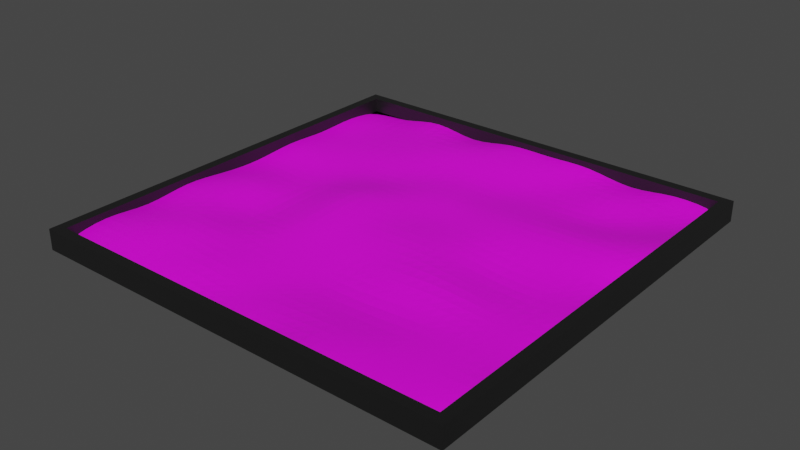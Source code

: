 # Source: floor_moon.blend  (saved by Blender 3.2.14; exported with 4.5.12 LTS)
import bpy
from mathutils import Matrix  # noqa: F401  (used for matrix-valued properties, if any)

bpy.ops.wm.read_factory_settings(use_empty=True)
scene = bpy.context.scene
scene.name = 'Scene'

# ---- collections
col_moon = bpy.data.collections.new('moon'); scene.collection.children.link(col_moon)

# ---- images (referenced by path relative to the original .blend; pixels are not part of the script)
import os
ASSET_DIR = os.environ.get("B2B_ASSET_DIR", "")  # directory of the original .blend (textures are referenced by path, not embedded)
HERE = os.path.dirname(os.path.abspath(__file__))  # packed textures are extracted next to this script under _unpacked/

def load_image(name, relpath, width, height, colorspace="sRGB"):
    """Load a texture the original file referenced (path relative to the .blend, or extracted next to this script)."""
    p = next((c for c in (os.path.join(HERE, relpath), os.path.join(ASSET_DIR, relpath)) if relpath and os.path.exists(c)), "")
    if p:
        img = bpy.data.images.load(p, check_existing=True)
        img.name = name
    else:  # same state as the original file: an image datablock whose file is absent (Cycles renders it pink)
        img = bpy.data.images.new(name, width, height)
        img.source = "FILE"
        img.filepath = "//" + (relpath or name)
    img.colorspace_settings.name = colorspace
    return img
img_moon_png_001 = load_image('moon.png.001', 'moon.png', 1024, 1024, 'sRGB')

# ---- materials (node trees are filled in below, after node groups)
mat_moon = bpy.data.materials.new('moon')
mat_moon.use_transparent_shadow = False
mat_material = bpy.data.materials.new('Material')
mat_material.alpha_threshold = 0.0
mat_material.use_transparent_shadow = False
mat_material.line_color = (0.0, 0.0, 0.0, 1.0)

# ---- material node trees
mat_moon.use_nodes = True; mat_moon.node_tree.nodes.clear()
_N = mat_moon.node_tree.nodes; _L = mat_moon.node_tree.links
n0 = _N.new('ShaderNodeOutputMaterial'); n0.name = 'Material Output'; n0.location = (300, 300)
n1 = _N.new('ShaderNodeBsdfPrincipled'); n1.name = 'Principled BSDF'; n1.location = (0, 300)
n1.distribution = 'GGX'
n1.subsurface_method = 'RANDOM_WALK_SKIN'
n1.inputs[3].default_value = 1.45
n1.inputs[27].default_value = (0.0, 0.0, 0.0, 1.0)
n2 = _N.new('ShaderNodeTexImage'); n2.name = 'Image Texture'; n2.location = (-290, 280)
n2.image = img_moon_png_001
_L.new(n1.outputs[0], n0.inputs[0])
_L.new(n2.outputs[0], n1.inputs[0])
n0.is_active_output = True
mat_material.use_nodes = True; mat_material.node_tree.nodes.clear()
_N = mat_material.node_tree.nodes; _L = mat_material.node_tree.links
n0 = _N.new('ShaderNodeOutputMaterial'); n0.name = 'Material Output'; n0.location = (300, 300)
n1 = _N.new('ShaderNodeBsdfPrincipled'); n1.name = 'Principled BSDF'; n1.location = (10, 300)
n1.distribution = 'GGX'
n1.subsurface_method = 'RANDOM_WALK_SKIN'
n1.inputs[0].default_value = (0.01002, 0.01002, 0.01002, 1.0)
n1.inputs[2].default_value = 0.4
n1.inputs[3].default_value = 1.45
n1.inputs[27].default_value = (0.0, 0.0, 0.0, 1.0)
n1.inputs[28].default_value = 1.0
_L.new(n1.outputs[0], n0.inputs[0])
n0.is_active_output = True

# ---- world
world_world = bpy.data.worlds.new('World'); scene.world = world_world
world_world.use_nodes = True; world_world.node_tree.nodes.clear()
_N = world_world.node_tree.nodes; _L = world_world.node_tree.links
n0 = _N.new('ShaderNodeOutputWorld'); n0.name = 'World Output'; n0.location = (300, 300)
n1 = _N.new('ShaderNodeBackground'); n1.name = 'Background'; n1.location = (10, 300)
n1.inputs[0].default_value = (0.05088, 0.05088, 0.05088, 1.0)
_L.new(n1.outputs[0], n0.inputs[0])
n0.is_active_output = True
world_world.color = (0.05088, 0.05088, 0.05088)
world_world.use_sun_shadow = False
world_world.sun_shadow_jitter_overblur = 0.0

# ---- meshes
me_plane = bpy.data.meshes.new('Plane')
me_plane.from_pydata([(-1.0, -1.0, 0.01887), (1.0, -1.0, 0.02671), (-1.0, 1.0, 0.0), (1.0, 1.0, 0.02671), (-1.0, 0.7778, 0.04724), (-1.0, 0.5556, 0.01887), (-1.0, 0.3333, 0.04724), (-1.0, 0.1111, 0.01887), (-1.0, -0.1111, 0.02671), (-1.0, -0.3333, 0.06611), (-1.0, -0.5556, 0.01887), (-1.0, -0.7778, 0.06611), (1.0, -0.7778, 0.06611), (1.0, -0.5556, 0.01887), (1.0, -0.3333, 0.01887), (1.0, -0.1111, 0.04724), (1.0, 0.1111, -0.007844), (1.0, 0.3333, 0.07396), (1.0, 0.5556, 0.06611), (1.0, 0.7778, 0.01887), (-0.7778, -1.0, 0.0394), (-0.5556, -1.0, 0.01887), (-0.3333, -1.0, -0.007844), (-0.1111, -1.0, 0.0394), (0.1111, -1.0, 0.0), (0.3333, -1.0, 0.07396), (0.5556, -1.0, 0.04724), (0.7778, -1.0, 0.04724), (0.7778, 1.0, 0.06611), (0.5556, 1.0, 0.0), (0.3333, 1.0, 0.07396), (0.1111, 1.0, 0.04724), (-0.1111, 1.0, 0.06611), (-0.3333, 1.0, -0.007844), (-0.5556, 1.0, 0.07396), (-0.7778, 1.0, 0.0), (0.7778, -0.7778, 0.04724), (0.5556, -0.7778, 0.04724), (0.3333, -0.7778, 0.04724), (0.1111, -0.7778, 0.04724), (-0.1111, -0.7778, 0.0), (-0.3333, -0.7778, 0.06611), (-0.5556, -0.7778, 0.02671), (-0.7778, -0.7778, 0.07396), (0.7778, -0.5556, 0.04724), (0.5556, -0.5556, 0.01887), (0.3333, -0.5556, -0.007844), (0.1111, -0.5556, 0.0), (-0.1111, -0.5556, 0.02671), (-0.3333, -0.5556, 0.01887), (-0.5556, -0.5556, 0.07396), (-0.7778, -0.5556, 0.04724), (0.7778, -0.3333, 0.02671), (0.5556, -0.3333, 0.07396), (0.3333, -0.3333, 0.07396), (0.1111, -0.3333, 0.01887), (-0.1111, -0.3333, 0.02671), (-0.3333, -0.3333, 0.04724), (-0.5556, -0.3333, -0.007844), (-0.7778, -0.3333, 0.04724), (0.7778, -0.1111, 0.0), (0.5556, -0.1111, -0.007844), (0.3333, -0.1111, 0.04724), (0.1111, -0.1111, 0.06611), (-0.1111, -0.1111, 0.0394), (-0.3333, -0.1111, 0.06611), (-0.5556, -0.1111, 0.0), (-0.7778, -0.1111, 0.06611), (0.7778, 0.1111, 0.0394), (0.5556, 0.1111, 0.02671), (0.3333, 0.1111, 0.0394), (0.1111, 0.1111, 0.02671), (-0.1111, 0.1111, 0.0394), (-0.3333, 0.1111, 0.07396), (-0.5556, 0.1111, 0.0), (-0.7778, 0.1111, -0.007844), (0.7778, 0.3333, 0.07396), (0.5556, 0.3333, 0.07396), (0.3333, 0.3333, 0.04724), (0.1111, 0.3333, 0.0394), (-0.1111, 0.3333, 0.04724), (-0.3333, 0.3333, -0.007844), (-0.5556, 0.3333, 0.0), (-0.7778, 0.3333, 0.02671), (0.7778, 0.5556, 0.01887), (0.5556, 0.5556, -0.007844), (0.3333, 0.5556, 0.01887), (0.1111, 0.5556, -0.007844), (-0.1111, 0.5556, 0.01887), (-0.3333, 0.5556, 0.0394), (-0.5556, 0.5556, 0.01887), (-0.7778, 0.5556, 0.01887), (0.7778, 0.7778, -0.007844), (0.5556, 0.7778, 0.06611), (0.3333, 0.7778, -0.007844), (0.1111, 0.7778, 0.0394), (-0.1111, 0.7778, 0.0394), (-0.3333, 0.7778, 0.06611), (-0.5556, 0.7778, 0.02671), (-0.7778, 0.7778, 0.0)], [], [(92, 19, 3, 28), (27, 1, 12, 36), (36, 12, 13, 44), (44, 13, 14, 52), (52, 14, 15, 60), (60, 15, 16, 68), (68, 16, 17, 76), (76, 17, 18, 84), (84, 18, 19, 92), (5, 91, 99, 4), (91, 90, 98, 99), (90, 89, 97, 98), (89, 88, 96, 97), (88, 87, 95, 96), (87, 86, 94, 95), (86, 85, 93, 94), (85, 84, 92, 93), (6, 83, 91, 5), (83, 82, 90, 91), (82, 81, 89, 90), (81, 80, 88, 89), (80, 79, 87, 88), (79, 78, 86, 87), (78, 77, 85, 86), (77, 76, 84, 85), (7, 75, 83, 6), (75, 74, 82, 83), (74, 73, 81, 82), (73, 72, 80, 81), (72, 71, 79, 80), (71, 70, 78, 79), (70, 69, 77, 78), (69, 68, 76, 77), (8, 67, 75, 7), (67, 66, 74, 75), (66, 65, 73, 74), (65, 64, 72, 73), (64, 63, 71, 72), (63, 62, 70, 71), (62, 61, 69, 70), (61, 60, 68, 69), (9, 59, 67, 8), (59, 58, 66, 67), (58, 57, 65, 66), (57, 56, 64, 65), (56, 55, 63, 64), (55, 54, 62, 63), (54, 53, 61, 62), (53, 52, 60, 61), (10, 51, 59, 9), (51, 50, 58, 59), (50, 49, 57, 58), (49, 48, 56, 57), (48, 47, 55, 56), (47, 46, 54, 55), (46, 45, 53, 54), (45, 44, 52, 53), (11, 43, 51, 10), (43, 42, 50, 51), (42, 41, 49, 50), (41, 40, 48, 49), (40, 39, 47, 48), (39, 38, 46, 47), (38, 37, 45, 46), (37, 36, 44, 45), (0, 20, 43, 11), (20, 21, 42, 43), (21, 22, 41, 42), (22, 23, 40, 41), (23, 24, 39, 40), (24, 25, 38, 39), (25, 26, 37, 38), (26, 27, 36, 37), (4, 99, 35, 2), (99, 98, 34, 35), (98, 97, 33, 34), (97, 96, 32, 33), (96, 95, 31, 32), (95, 94, 30, 31), (94, 93, 29, 30), (93, 92, 28, 29)])
_uv = me_plane.uv_layers.new(name='UVMap')
_uv.uv.foreach_set('vector', [0.8889, 0.8889, 1.0, 0.8889, 1.0, 1.0, 0.8889, 1.0, 0.8889, 0.0, 1.0, 0.0, 1.0, 0.1111, 0.8889, 0.1111, 0.8889, 0.1111, 1.0, 0.1111, 1.0, 0.2222, 0.8889, 0.2222, 0.8889, 0.2222, 1.0, 0.2222, 1.0, 0.3333, 0.8889, 0.3333, 0.8889, 0.3333, 1.0, 0.3333, 1.0, 0.4444, 0.8889, 0.4444, 0.8889, 0.4444, 1.0, 0.4444, 1.0, 0.5556, 0.8889, 0.5556, 0.8889, 0.5556, 1.0, 0.5556, 1.0, 0.6667, 0.8889, 0.6667, 0.8889, 0.6667, 1.0, 0.6667, 1.0, 0.7778, 0.8889, 0.7778, 0.8889, 0.7778, 1.0, 0.7778, 1.0, 0.8889, 0.8889, 0.8889, 0.0, 0.7778, 0.1111, 0.7778, 0.1111, 0.8889, 0.0, 0.8889, 0.1111, 0.7778, 0.2222, 0.7778, 0.2222, 0.8889, 0.1111, 0.8889, 0.2222, 0.7778, 0.3333, 0.7778, 0.3333, 0.8889, 0.2222, 0.8889, 0.3333, 0.7778, 0.4444, 0.7778, 0.4444, 0.8889, 0.3333, 0.8889, 0.4444, 0.7778, 0.5556, 0.7778, 0.5556, 0.8889, 0.4444, 0.8889, 0.5556, 0.7778, 0.6667, 0.7778, 0.6667, 0.8889, 0.5556, 0.8889, 0.6667, 0.7778, 0.7778, 0.7778, 0.7778, 0.8889, 0.6667, 0.8889, 0.7778, 0.7778, 0.8889, 0.7778, 0.8889, 0.8889, 0.7778, 0.8889, 0.0, 0.6667, 0.1111, 0.6667, 0.1111, 0.7778, 0.0, 0.7778, 0.1111, 0.6667, 0.2222, 0.6667, 0.2222, 0.7778, 0.1111, 0.7778, 0.2222, 0.6667, 0.3333, 0.6667, 0.3333, 0.7778, 0.2222, 0.7778, 0.3333, 0.6667, 0.4444, 0.6667, 0.4444, 0.7778, 0.3333, 0.7778, 0.4444, 0.6667, 0.5556, 0.6667, 0.5556, 0.7778, 0.4444, 0.7778, 0.5556, 0.6667, 0.6667, 0.6667, 0.6667, 0.7778, 0.5556, 0.7778, 0.6667, 0.6667, 0.7778, 0.6667, 0.7778, 0.7778, 0.6667, 0.7778, 0.7778, 0.6667, 0.8889, 0.6667, 0.8889, 0.7778, 0.7778, 0.7778, 0.0, 0.5556, 0.1111, 0.5556, 0.1111, 0.6667, 0.0, 0.6667, 0.1111, 0.5556, 0.2222, 0.5556, 0.2222, 0.6667, 0.1111, 0.6667, 0.2222, 0.5556, 0.3333, 0.5556, 0.3333, 0.6667, 0.2222, 0.6667, 0.3333, 0.5556, 0.4444, 0.5556, 0.4444, 0.6667, 0.3333, 0.6667, 0.4444, 0.5556, 0.5556, 0.5556, 0.5556, 0.6667, 0.4444, 0.6667, 0.5556, 0.5556, 0.6667, 0.5556, 0.6667, 0.6667, 0.5556, 0.6667, 0.6667, 0.5556, 0.7778, 0.5556, 0.7778, 0.6667, 0.6667, 0.6667, 0.7778, 0.5556, 0.8889, 0.5556, 0.8889, 0.6667, 0.7778, 0.6667, 0.0, 0.4444, 0.1111, 0.4444, 0.1111, 0.5556, 0.0, 0.5556, 0.1111, 0.4444, 0.2222, 0.4444, 0.2222, 0.5556, 0.1111, 0.5556, 0.2222, 0.4444, 0.3333, 0.4444, 0.3333, 0.5556, 0.2222, 0.5556, 0.3333, 0.4444, 0.4444, 0.4444, 0.4444, 0.5556, 0.3333, 0.5556, 0.4444, 0.4444, 0.5556, 0.4444, 0.5556, 0.5556, 0.4444, 0.5556, 0.5556, 0.4444, 0.6667, 0.4444, 0.6667, 0.5556, 0.5556, 0.5556, 0.6667, 0.4444, 0.7778, 0.4444, 0.7778, 0.5556, 0.6667, 0.5556, 0.7778, 0.4444, 0.8889, 0.4444, 0.8889, 0.5556, 0.7778, 0.5556, 0.0, 0.3333, 0.1111, 0.3333, 0.1111, 0.4444, 0.0, 0.4444, 0.1111, 0.3333, 0.2222, 0.3333, 0.2222, 0.4444, 0.1111, 0.4444, 0.2222, 0.3333, 0.3333, 0.3333, 0.3333, 0.4444, 0.2222, 0.4444, 0.3333, 0.3333, 0.4444, 0.3333, 0.4444, 0.4444, 0.3333, 0.4444, 0.4444, 0.3333, 0.5556, 0.3333, 0.5556, 0.4444, 0.4444, 0.4444, 0.5556, 0.3333, 0.6667, 0.3333, 0.6667, 0.4444, 0.5556, 0.4444, 0.6667, 0.3333, 0.7778, 0.3333, 0.7778, 0.4444, 0.6667, 0.4444, 0.7778, 0.3333, 0.8889, 0.3333, 0.8889, 0.4444, 0.7778, 0.4444, 0.0, 0.2222, 0.1111, 0.2222, 0.1111, 0.3333, 0.0, 0.3333, 0.1111, 0.2222, 0.2222, 0.2222, 0.2222, 0.3333, 0.1111, 0.3333, 0.2222, 0.2222, 0.3333, 0.2222, 0.3333, 0.3333, 0.2222, 0.3333, 0.3333, 0.2222, 0.4444, 0.2222, 0.4444, 0.3333, 0.3333, 0.3333, 0.4444, 0.2222, 0.5556, 0.2222, 0.5556, 0.3333, 0.4444, 0.3333, 0.5556, 0.2222, 0.6667, 0.2222, 0.6667, 0.3333, 0.5556, 0.3333, 0.6667, 0.2222, 0.7778, 0.2222, 0.7778, 0.3333, 0.6667, 0.3333, 0.7778, 0.2222, 0.8889, 0.2222, 0.8889, 0.3333, 0.7778, 0.3333, 0.0, 0.1111, 0.1111, 0.1111, 0.1111, 0.2222, 0.0, 0.2222, 0.1111, 0.1111, 0.2222, 0.1111, 0.2222, 0.2222, 0.1111, 0.2222, 0.2222, 0.1111, 0.3333, 0.1111, 0.3333, 0.2222, 0.2222, 0.2222, 0.3333, 0.1111, 0.4444, 0.1111, 0.4444, 0.2222, 0.3333, 0.2222, 0.4444, 0.1111, 0.5556, 0.1111, 0.5556, 0.2222, 0.4444, 0.2222, 0.5556, 0.1111, 0.6667, 0.1111, 0.6667, 0.2222, 0.5556, 0.2222, 0.6667, 0.1111, 0.7778, 0.1111, 0.7778, 0.2222, 0.6667, 0.2222, 0.7778, 0.1111, 0.8889, 0.1111, 0.8889, 0.2222, 0.7778, 0.2222, 0.0, 0.0, 0.1111, 0.0, 0.1111, 0.1111, 0.0, 0.1111, 0.1111, 0.0, 0.2222, 0.0, 0.2222, 0.1111, 0.1111, 0.1111, 0.2222, 0.0, 0.3333, 0.0, 0.3333, 0.1111, 0.2222, 0.1111, 0.3333, 0.0, 0.4444, 0.0, 0.4444, 0.1111, 0.3333, 0.1111, 0.4444, 0.0, 0.5556, 0.0, 0.5556, 0.1111, 0.4444, 0.1111, 0.5556, 0.0, 0.6667, 0.0, 0.6667, 0.1111, 0.5556, 0.1111, 0.6667, 0.0, 0.7778, 0.0, 0.7778, 0.1111, 0.6667, 0.1111, 0.7778, 0.0, 0.8889, 0.0, 0.8889, 0.1111, 0.7778, 0.1111, 0.0, 0.8889, 0.1111, 0.8889, 0.1111, 1.0, 0.0, 1.0, 0.1111, 0.8889, 0.2222, 0.8889, 0.2222, 1.0, 0.1111, 1.0, 0.2222, 0.8889, 0.3333, 0.8889, 0.3333, 1.0, 0.2222, 1.0, 0.3333, 0.8889, 0.4444, 0.8889, 0.4444, 1.0, 0.3333, 1.0, 0.4444, 0.8889, 0.5556, 0.8889, 0.5556, 1.0, 0.4444, 1.0, 0.5556, 0.8889, 0.6667, 0.8889, 0.6667, 1.0, 0.5556, 1.0, 0.6667, 0.8889, 0.7778, 0.8889, 0.7778, 1.0, 0.6667, 1.0, 0.7778, 0.8889, 0.8889, 0.8889, 0.8889, 1.0, 0.7778, 1.0])
me_plane.materials.append(mat_moon)
me_plane.update()
me_cube = bpy.data.meshes.new('Cube')
me_cube.from_pydata([(-0.9529, -0.9529, -1.95), (-1.0, -1.0, 1.0), (-0.9529, 0.9529, -1.95), (-1.0, 1.0, 1.0), (0.9529, -0.9529, -1.95), (1.0, -1.0, 1.0), (0.9529, 0.9529, -1.95), (1.0, 1.0, 1.0), (-1.0, 1.0, -1.95), (-1.0, -1.0, -1.95), (1.0, 1.0, -1.95), (1.0, -1.0, -1.95), (-0.9529, 0.9529, 0.1421), (-0.9529, -0.9529, 0.1421), (0.9529, 0.9529, 0.1421), (0.9529, -0.9529, 0.1421)], [], [(9, 1, 3, 8), (8, 3, 7, 10), (10, 7, 5, 11), (11, 5, 1, 9), (6, 4, 15, 14), (7, 3, 1, 5), (2, 0, 9, 8), (6, 2, 8, 10), (4, 6, 10, 11), (0, 4, 11, 9), (0, 2, 12, 13), (4, 0, 13, 15), (2, 6, 14, 12)])
_uv = me_cube.uv_layers.new(name='UVMap')
_uv.uv.foreach_set('vector', [0.375, 0.0, 0.625, 0.0, 0.625, 0.25, 0.375, 0.25, 0.375, 0.25, 0.625, 0.25, 0.625, 0.5, 0.375, 0.5, 0.375, 0.5, 0.625, 0.5, 0.625, 0.75, 0.375, 0.75, 0.375, 0.75, 0.625, 0.75, 0.625, 1.0, 0.375, 1.0, 0.3691, 0.5059, 0.3691, 0.7441, 0.3691, 0.7441, 0.3691, 0.5059, 0.625, 0.5, 0.875, 0.5, 0.875, 0.75, 0.625, 0.75, 0.1309, 0.5059, 0.1309, 0.7441, 0.125, 0.75, 0.125, 0.5, 0.3691, 0.5059, 0.1309, 0.5059, 0.125, 0.5, 0.375, 0.5, 0.3691, 0.7441, 0.3691, 0.5059, 0.375, 0.5, 0.375, 0.75, 0.1309, 0.7441, 0.3691, 0.7441, 0.375, 0.75, 0.125, 0.75, 0.1309, 0.7441, 0.1309, 0.5059, 0.1309, 0.5059, 0.1309, 0.7441, 0.3691, 0.7441, 0.1309, 0.7441, 0.1309, 0.7441, 0.3691, 0.7441, 0.1309, 0.5059, 0.3691, 0.5059, 0.3691, 0.5059, 0.1309, 0.5059])
me_cube.materials.append(mat_material)
me_cube.update()

# ---- objects
ob_plane = bpy.data.objects.new('Plane', me_plane)
ob_cube = bpy.data.objects.new('Cube', me_cube)

# ---- transforms, parenting, visibility, modifiers, constraints
ob_plane.location = (0.0, 0.0, 0.0)
ob_plane.scale = (46.44, 46.44, 46.44)
_m = ob_plane.modifiers.new('Solidify', 'SOLIDIFY')
_m.thickness = -0.01
_m.material_offset = 206
_m.material_offset_rim = 1202
_m.use_rim_only = True
_m = ob_plane.modifiers.new('Subdivision', 'SUBSURF')
ob_cube.location = (0.0, 0.0, 1.199)
ob_cube.scale = (47.65, 47.65, -1.554)

# ---- collection membership
col_moon.objects.link(ob_plane)
col_moon.objects.link(ob_cube)

# ---- scene / render settings (as saved in the file)
scene.frame_start = 1; scene.frame_end = 250; scene.frame_set(1)
scene.render.engine = 'BLENDER_EEVEE_NEXT'
scene.cycles.sampling_pattern = 'TABULATED_SOBOL'
scene.cycles.use_light_tree = False
scene.view_settings.view_transform = 'Filmic'
bpy.context.view_layer.update()

# ---- added for rendering (the .blend has no active camera and no usable light): camera, sun
cam_auto = bpy.data.cameras.new('AutoCamera')
cam_auto.lens = 50.0
cam_auto.sensor_width = 36.0
cam_auto.clip_end = 2189.55
ob_auto_camera = bpy.data.objects.new('AutoCamera', cam_auto)
scene.collection.objects.link(ob_auto_camera)
ob_auto_camera.location = (124.761, -149.714, 101.742)
ob_auto_camera.rotation_euler = (1.09748, -7.21219e-08, 0.694738)
scene.camera = ob_auto_camera
light_auto_sun = bpy.data.lights.new('AutoSun', 'SUN')
light_auto_sun.energy = 3.0
light_auto_sun.angle = 0.0523599
ob_auto_sun = bpy.data.objects.new('AutoSun', light_auto_sun)
scene.collection.objects.link(ob_auto_sun)
ob_auto_sun.rotation_euler = (0.872665, 0.174533, 0.523599)
bpy.context.view_layer.update()
